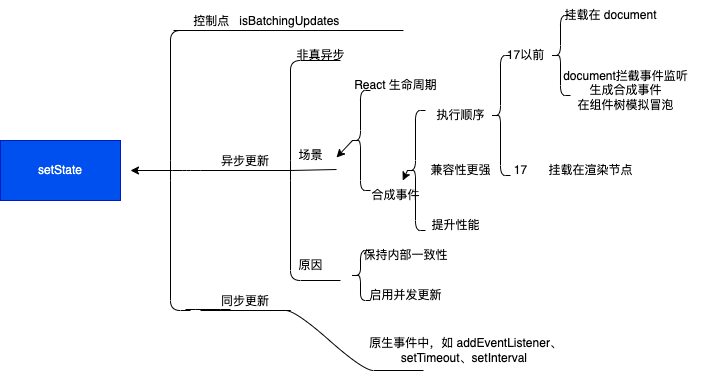

The diagram above was exported from draw.io. Its source (the exported page's mxGraphModel, read from the mxfile embedded in the PNG):
<mxGraphModel dx="811" dy="624" grid="0" gridSize="10" guides="1" tooltips="1" connect="1" arrows="1" fold="1" page="0" pageScale="1" pageWidth="850" pageHeight="1100" background="#ffffff" math="0" shadow="1">
  <root>
    <mxCell id="0" />
    <mxCell id="1" parent="0" />
    <mxCell id="2" value="&lt;font style=&quot;background-color: rgb(0, 80, 239);&quot;&gt;setState&lt;/font&gt;" style="rounded=0;whiteSpace=wrap;html=1;fillColor=#0050ef;strokeColor=#001DBC;fontColor=#ffffff;" parent="1" vertex="1">
      <mxGeometry x="140" y="230" width="120" height="60" as="geometry" />
    </mxCell>
    <mxCell id="4" style="edgeStyle=none;html=1;exitX=0.1;exitY=0.5;exitDx=0;exitDy=0;exitPerimeter=0;strokeColor=#000000;" parent="1" source="3" edge="1">
      <mxGeometry relative="1" as="geometry">
        <mxPoint x="270" y="260" as="targetPoint" />
      </mxGeometry>
    </mxCell>
    <mxCell id="3" value="" style="shape=curlyBracket;whiteSpace=wrap;html=1;rounded=1;labelPosition=left;verticalLabelPosition=middle;align=right;verticalAlign=middle;size=0;strokeColor=#000000;" parent="1" vertex="1">
      <mxGeometry x="310" y="120" width="20" height="280" as="geometry" />
    </mxCell>
    <mxCell id="6" value="&lt;font color=&quot;#000000&quot;&gt;控制点&amp;nbsp; &amp;nbsp;isBatchingUpdates&amp;nbsp; &amp;nbsp; &amp;nbsp; &amp;nbsp; &amp;nbsp; &amp;nbsp; &amp;nbsp;&lt;/font&gt;" style="whiteSpace=wrap;html=1;shape=partialRectangle;top=0;left=0;bottom=1;right=0;points=[[0,1],[1,1]];fillColor=none;align=center;verticalAlign=bottom;routingCenterY=0.5;snapToPoint=1;recursiveResize=0;autosize=1;treeFolding=1;treeMoving=1;newEdgeStyle={&quot;edgeStyle&quot;:&quot;entityRelationEdgeStyle&quot;,&quot;startArrow&quot;:&quot;none&quot;,&quot;endArrow&quot;:&quot;none&quot;,&quot;segment&quot;:10,&quot;curved&quot;:1,&quot;sourcePerimeterSpacing&quot;:0,&quot;targetPerimeterSpacing&quot;:0};strokeColor=#000000;" parent="1" vertex="1">
      <mxGeometry x="313" y="90" width="230" height="30" as="geometry" />
    </mxCell>
    <mxCell id="10" value="&lt;font color=&quot;#000000&quot;&gt;异步更新&lt;/font&gt;" style="whiteSpace=wrap;html=1;shape=partialRectangle;top=0;left=0;bottom=1;right=0;points=[[0,1],[1,1]];fillColor=none;align=center;verticalAlign=bottom;routingCenterY=0.5;snapToPoint=1;recursiveResize=0;autosize=1;treeFolding=1;treeMoving=1;newEdgeStyle={&quot;edgeStyle&quot;:&quot;entityRelationEdgeStyle&quot;,&quot;startArrow&quot;:&quot;none&quot;,&quot;endArrow&quot;:&quot;none&quot;,&quot;segment&quot;:10,&quot;curved&quot;:1,&quot;sourcePerimeterSpacing&quot;:0,&quot;targetPerimeterSpacing&quot;:0};strokeColor=#000000;" parent="1" vertex="1" collapsed="1">
      <mxGeometry x="340" y="230" width="90" height="30" as="geometry" />
    </mxCell>
    <mxCell id="11" value="" style="edgeStyle=entityRelationEdgeStyle;startArrow=none;endArrow=none;segment=10;curved=1;sourcePerimeterSpacing=0;targetPerimeterSpacing=0;exitX=0.1;exitY=0.5;exitDx=0;exitDy=0;exitPerimeter=0;strokeColor=#000000;" parent="1" source="3" target="10" edge="1">
      <mxGeometry relative="1" as="geometry">
        <mxPoint x="410" y="280" as="sourcePoint" />
      </mxGeometry>
    </mxCell>
    <mxCell id="12" value="&lt;font color=&quot;#000000&quot;&gt;同步更新&lt;/font&gt;" style="whiteSpace=wrap;html=1;shape=partialRectangle;top=0;left=0;bottom=1;right=0;points=[[0,1],[1,1]];fillColor=none;align=center;verticalAlign=bottom;routingCenterY=0.5;snapToPoint=1;recursiveResize=0;autosize=1;treeFolding=1;treeMoving=1;newEdgeStyle={&quot;edgeStyle&quot;:&quot;entityRelationEdgeStyle&quot;,&quot;startArrow&quot;:&quot;none&quot;,&quot;endArrow&quot;:&quot;none&quot;,&quot;segment&quot;:10,&quot;curved&quot;:1,&quot;sourcePerimeterSpacing&quot;:0,&quot;targetPerimeterSpacing&quot;:0};strokeColor=#000000;" parent="1" vertex="1">
      <mxGeometry x="340" y="370" width="90" height="30" as="geometry" />
    </mxCell>
    <mxCell id="13" value="" style="edgeStyle=entityRelationEdgeStyle;startArrow=none;endArrow=none;segment=10;curved=1;sourcePerimeterSpacing=0;targetPerimeterSpacing=0;strokeColor=#000000;" parent="1" edge="1">
      <mxGeometry relative="1" as="geometry">
        <mxPoint x="325" y="399" as="sourcePoint" />
        <mxPoint x="370" y="399" as="targetPoint" />
      </mxGeometry>
    </mxCell>
    <mxCell id="14" style="edgeStyle=entityRelationEdgeStyle;html=1;startArrow=none;endArrow=none;segment=10;curved=1;sourcePerimeterSpacing=0;targetPerimeterSpacing=0;exitX=1;exitY=1;exitDx=0;exitDy=0;entryX=0.689;entryY=1;entryDx=0;entryDy=0;entryPerimeter=0;strokeColor=#000000;" parent="1" source="12" target="12" edge="1">
      <mxGeometry relative="1" as="geometry" />
    </mxCell>
    <mxCell id="15" value="" style="shape=curlyBracket;whiteSpace=wrap;html=1;rounded=1;labelPosition=left;verticalLabelPosition=middle;align=right;verticalAlign=middle;size=0;strokeColor=#000000;" parent="1" vertex="1">
      <mxGeometry x="430" y="150" width="50" height="220" as="geometry" />
    </mxCell>
    <mxCell id="17" value="&lt;font color=&quot;#000000&quot;&gt;非真异步&lt;/font&gt;" style="text;html=1;align=center;verticalAlign=middle;resizable=0;points=[];autosize=1;strokeColor=none;fillColor=none;" parent="1" vertex="1">
      <mxGeometry x="425" y="130" width="70" height="30" as="geometry" />
    </mxCell>
    <mxCell id="18" value="" style="endArrow=none;html=1;entryX=1.02;entryY=0.967;entryDx=0;entryDy=0;entryPerimeter=0;" parent="1" target="19" edge="1">
      <mxGeometry width="50" height="50" relative="1" as="geometry">
        <mxPoint x="430" y="260" as="sourcePoint" />
        <mxPoint x="490" y="260" as="targetPoint" />
      </mxGeometry>
    </mxCell>
    <mxCell id="19" value="&lt;font color=&quot;#000000&quot;&gt;场景&lt;/font&gt;" style="text;html=1;align=center;verticalAlign=middle;resizable=0;points=[];autosize=1;strokeColor=none;fillColor=none;" parent="1" vertex="1">
      <mxGeometry x="425" y="230" width="50" height="30" as="geometry" />
    </mxCell>
    <mxCell id="20" value="&lt;font color=&quot;#000000&quot;&gt;原因&lt;/font&gt;" style="text;html=1;align=center;verticalAlign=middle;resizable=0;points=[];autosize=1;strokeColor=none;fillColor=none;" parent="1" vertex="1">
      <mxGeometry x="425" y="340" width="50" height="30" as="geometry" />
    </mxCell>
    <mxCell id="29" style="edgeStyle=none;html=1;exitX=0.1;exitY=0.5;exitDx=0;exitDy=0;exitPerimeter=0;entryX=1.02;entryY=0.567;entryDx=0;entryDy=0;entryPerimeter=0;" parent="1" source="21" target="19" edge="1">
      <mxGeometry relative="1" as="geometry" />
    </mxCell>
    <mxCell id="21" value="" style="shape=curlyBracket;whiteSpace=wrap;html=1;rounded=1;labelPosition=left;verticalLabelPosition=middle;align=right;verticalAlign=middle;strokeColor=#000000;" parent="1" vertex="1">
      <mxGeometry x="490" y="180" width="20" height="100" as="geometry" />
    </mxCell>
    <mxCell id="22" value="&lt;font color=&quot;#000000&quot;&gt;React 生命周期&lt;/font&gt;" style="text;html=1;align=center;verticalAlign=middle;resizable=0;points=[];autosize=1;strokeColor=none;fillColor=none;" parent="1" vertex="1">
      <mxGeometry x="480" y="160" width="110" height="30" as="geometry" />
    </mxCell>
    <mxCell id="23" value="&lt;font color=&quot;#000000&quot;&gt;合成事件&lt;/font&gt;" style="text;html=1;align=center;verticalAlign=middle;resizable=0;points=[];autosize=1;strokeColor=none;fillColor=none;" parent="1" vertex="1">
      <mxGeometry x="500" y="270" width="70" height="30" as="geometry" />
    </mxCell>
    <mxCell id="24" value="" style="shape=curlyBracket;whiteSpace=wrap;html=1;rounded=1;labelPosition=left;verticalLabelPosition=middle;align=right;verticalAlign=middle;strokeColor=#000000;" parent="1" vertex="1">
      <mxGeometry x="490" y="340" width="20" height="50" as="geometry" />
    </mxCell>
    <mxCell id="27" value="&lt;font color=&quot;#000000&quot;&gt;保持内部一致性&lt;/font&gt;" style="text;html=1;align=center;verticalAlign=middle;resizable=0;points=[];autosize=1;strokeColor=none;fillColor=none;" parent="1" vertex="1">
      <mxGeometry x="490" y="330" width="110" height="30" as="geometry" />
    </mxCell>
    <mxCell id="28" value="&lt;font color=&quot;#000000&quot;&gt;启用并发更新&lt;/font&gt;" style="text;html=1;align=center;verticalAlign=middle;resizable=0;points=[];autosize=1;strokeColor=none;fillColor=none;" parent="1" vertex="1">
      <mxGeometry x="495" y="370" width="100" height="30" as="geometry" />
    </mxCell>
    <mxCell id="31" style="edgeStyle=none;html=1;exitX=0.1;exitY=0.5;exitDx=0;exitDy=0;exitPerimeter=0;" parent="1" source="30" target="23" edge="1">
      <mxGeometry relative="1" as="geometry" />
    </mxCell>
    <mxCell id="30" value="" style="shape=curlyBracket;whiteSpace=wrap;html=1;rounded=1;labelPosition=left;verticalLabelPosition=middle;align=right;verticalAlign=middle;strokeColor=#000000;" parent="1" vertex="1">
      <mxGeometry x="545" y="200" width="20" height="120" as="geometry" />
    </mxCell>
    <mxCell id="32" value="&lt;font color=&quot;#000000&quot;&gt;执行顺序&lt;/font&gt;" style="text;html=1;align=center;verticalAlign=middle;resizable=0;points=[];autosize=1;strokeColor=none;fillColor=none;" parent="1" vertex="1">
      <mxGeometry x="565" y="190" width="70" height="30" as="geometry" />
    </mxCell>
    <mxCell id="33" value="&lt;font color=&quot;#000000&quot;&gt;兼容性更强&lt;/font&gt;" style="text;html=1;align=center;verticalAlign=middle;resizable=0;points=[];autosize=1;strokeColor=none;fillColor=none;" parent="1" vertex="1">
      <mxGeometry x="560" y="245" width="80" height="30" as="geometry" />
    </mxCell>
    <mxCell id="34" value="&lt;font color=&quot;#000000&quot;&gt;提升性能&lt;/font&gt;" style="text;html=1;align=center;verticalAlign=middle;resizable=0;points=[];autosize=1;strokeColor=none;fillColor=none;" parent="1" vertex="1">
      <mxGeometry x="560" y="300" width="70" height="30" as="geometry" />
    </mxCell>
    <mxCell id="35" value="" style="shape=curlyBracket;whiteSpace=wrap;html=1;rounded=1;labelPosition=left;verticalLabelPosition=middle;align=right;verticalAlign=middle;labelBackgroundColor=#0050EF;strokeColor=#000000;fontColor=#FFFFFF;fillColor=#080C1D;size=0.5;" parent="1" vertex="1">
      <mxGeometry x="630" y="145" width="20" height="120" as="geometry" />
    </mxCell>
    <mxCell id="37" value="17以前" style="text;html=1;align=center;verticalAlign=middle;resizable=0;points=[];autosize=1;strokeColor=none;fillColor=none;fontColor=#000000;" parent="1" vertex="1">
      <mxGeometry x="635" y="130" width="60" height="30" as="geometry" />
    </mxCell>
    <mxCell id="38" value="17" style="text;html=1;align=center;verticalAlign=middle;resizable=0;points=[];autosize=1;strokeColor=none;fillColor=none;fontColor=#000000;" parent="1" vertex="1">
      <mxGeometry x="640" y="245" width="40" height="30" as="geometry" />
    </mxCell>
    <mxCell id="39" value="" style="shape=curlyBracket;whiteSpace=wrap;html=1;rounded=1;labelPosition=left;verticalLabelPosition=middle;align=right;verticalAlign=middle;labelBackgroundColor=none;strokeColor=#000000;fontColor=#000000;fillColor=#080C1D;" parent="1" vertex="1">
      <mxGeometry x="690" y="105" width="20" height="80" as="geometry" />
    </mxCell>
    <mxCell id="40" value="挂载在 document" style="text;html=1;align=center;verticalAlign=middle;resizable=0;points=[];autosize=1;strokeColor=none;fillColor=none;fontColor=#000000;" parent="1" vertex="1">
      <mxGeometry x="690" y="90" width="120" height="30" as="geometry" />
    </mxCell>
    <mxCell id="41" value="document拦截事件监听&lt;br&gt;生成合成事件&lt;br&gt;在组件树模拟冒泡" style="text;html=1;align=center;verticalAlign=middle;resizable=0;points=[];autosize=1;strokeColor=none;fillColor=none;fontColor=#000000;" parent="1" vertex="1">
      <mxGeometry x="690" y="150" width="150" height="60" as="geometry" />
    </mxCell>
    <mxCell id="42" value="挂载在渲染节点" style="text;html=1;align=center;verticalAlign=middle;resizable=0;points=[];autosize=1;strokeColor=none;fillColor=none;fontColor=#000000;" parent="1" vertex="1">
      <mxGeometry x="675" y="245" width="110" height="30" as="geometry" />
    </mxCell>
    <mxCell id="43" value="" style="whiteSpace=wrap;html=1;shape=partialRectangle;top=0;left=0;bottom=1;right=0;points=[[0,1],[1,1]];fillColor=none;align=center;verticalAlign=bottom;routingCenterY=0.5;snapToPoint=1;recursiveResize=0;autosize=1;treeFolding=1;treeMoving=1;newEdgeStyle={&quot;edgeStyle&quot;:&quot;entityRelationEdgeStyle&quot;,&quot;startArrow&quot;:&quot;none&quot;,&quot;endArrow&quot;:&quot;none&quot;,&quot;segment&quot;:10,&quot;curved&quot;:1,&quot;sourcePerimeterSpacing&quot;:0,&quot;targetPerimeterSpacing&quot;:0};labelBackgroundColor=none;strokeColor=#000000;fontColor=#000000;" parent="1" vertex="1">
      <mxGeometry x="513" y="420" width="50" height="40" as="geometry" />
    </mxCell>
    <mxCell id="44" value="" style="edgeStyle=entityRelationEdgeStyle;startArrow=none;endArrow=none;segment=10;curved=1;sourcePerimeterSpacing=0;targetPerimeterSpacing=0;strokeColor=#000000;fontColor=#000000;" parent="1" target="43" edge="1">
      <mxGeometry relative="1" as="geometry">
        <mxPoint x="425" y="400" as="sourcePoint" />
      </mxGeometry>
    </mxCell>
    <mxCell id="45" value="原生事件中，如 addEventListener、&lt;br&gt;setTimeout、setInterval&amp;nbsp;" style="text;html=1;align=center;verticalAlign=middle;resizable=0;points=[];autosize=1;strokeColor=none;fillColor=none;fontColor=#000000;" parent="1" vertex="1">
      <mxGeometry x="495" y="420" width="220" height="40" as="geometry" />
    </mxCell>
  </root>
</mxGraphModel>